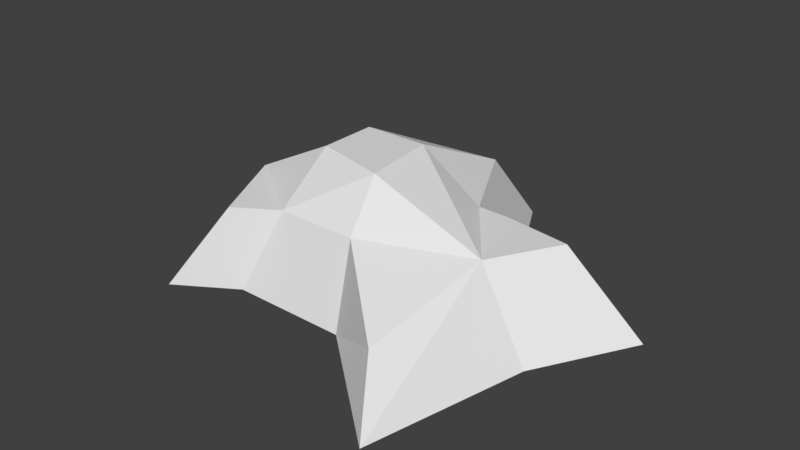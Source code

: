 # Source: Small_Rock_2.blend  (saved by Blender 2.79.0; exported with 4.5.12 LTS)
import bpy
from mathutils import Matrix  # noqa: F401  (used for matrix-valued properties, if any)

bpy.ops.wm.read_factory_settings(use_empty=True)
scene = bpy.context.scene
scene.name = 'Scene'

# ---- collections
col_collection_1 = bpy.data.collections.new('Collection 1'); scene.collection.children.link(col_collection_1)

# ---- world
world_world = bpy.data.worlds.new('World'); scene.world = world_world
world_world.color = (0.05088, 0.05088, 0.05088)
world_world.use_sun_shadow = False
world_world.sun_shadow_jitter_overblur = 0.0
world_world.cycles.sampling_method = 'MANUAL'

# ---- meshes
me_plane = bpy.data.meshes.new('Plane')
me_plane.from_pydata([(-1.0, 1.0, 0.0), (-0.1346, -0.2508, 0.0), (-0.3154, 1.0, 0.0), (1.0, 0.1735, 0.0), (0.7309, -1.0, 0.0), (-0.155, 1.997, 0.0), (-1.0, -0.2399, 0.0), (0.3691, 1.0, 0.0), (-1.0, 0.38, 0.0), (-0.225, 0.19, 0.0), (-1.704, 0.7564, 0.0), (-1.438, -0.5131, 0.0), (-1.874, 0.38, 0.0), (1.406, 0.8896, 0.0), (0.694, 0.9926, 0.0), (-0.3137, 0.834, 0.8997), (-0.7916, 0.834, 0.8997), (0.1641, 0.834, 0.5832), (0.4167, -0.5621, 0.2845), (-0.1875, -0.03913, 0.5832), (-0.2506, 0.2686, 0.8997), (-0.7916, 0.4013, 0.8997), (-0.7916, -0.03151, 0.5832), (-0.2018, 1.53, 0.5832), (0.6045, 0.2571, 0.5832), (-1.402, 0.4013, 0.5832), (-1.098, -0.2222, 0.5832), (-1.283, 0.664, 0.5832), (0.3909, 0.8289, 0.5832), (0.888, 0.757, 0.5832)], [], [(6, 8, 9, 1), (2, 7, 3, 9), (5, 2, 0), (2, 5, 7), (8, 12, 10, 0), (8, 0, 2, 9), (3, 4, 1, 9), (6, 11, 12, 8), (7, 14, 13, 3), (22, 19, 20, 21), (15, 20, 24, 17), (23, 16, 15), (15, 17, 23), (21, 16, 27, 25), (21, 20, 15, 16), (24, 20, 19, 18), (22, 21, 25, 26), (17, 24, 29, 28), (10, 12, 25, 27), (13, 14, 28, 29), (7, 5, 23, 17), (4, 3, 24, 18), (14, 7, 17, 28), (0, 10, 27, 16), (6, 1, 19, 22), (12, 11, 26, 25), (3, 13, 29, 24), (11, 6, 22, 26), (1, 4, 18, 19), (5, 0, 16, 23)])
_uv = me_plane.uv_layers.new(name='UVMap')
_uv.uv.foreach_set('vector', [0.06918, 0.2388, 0.169, 0.1905, 0.183, 0.3742, 0.1172, 0.4282, 0.3081, 0.2914, 0.3475, 0.4406, 0.2507, 0.6425, 0.183, 0.3742, 0.4778, 0.2487, 0.3081, 0.2914, 0.2688, 0.1422, 0.3081, 0.2914, 0.4778, 0.2487, 0.3475, 0.4406, 0.169, 0.1905, 0.1187, 0.0, 0.189, 0.007699, 0.2688, 0.1422, 0.169, 0.1905, 0.2688, 0.1422, 0.3081, 0.2914, 0.183, 0.3742, 0.2507, 0.6425, 0.04639, 0.6752, 0.1172, 0.4282, 0.183, 0.3742, 0.06918, 0.2388, 0.0, 0.1645, 0.1187, 0.0, 0.169, 0.1905, 0.3475, 0.4406, 0.365, 0.512, 0.3894, 0.6752, 0.2507, 0.6425, 0.4787, 0.6978, 0.5545, 0.6802, 0.5545, 0.7834, 0.4778, 0.8198, 0.5928, 0.2915, 0.6771, 0.3571, 0.6221, 0.5387, 0.5618, 0.392, 0.4778, 0.25, 0.6254, 0.1901, 0.5928, 0.2915, 0.5928, 0.2915, 0.5618, 0.392, 0.4778, 0.25, 0.6932, 0.2301, 0.6254, 0.1901, 0.6872, 0.1007, 0.7364, 0.09982, 0.6932, 0.2301, 0.6771, 0.3571, 0.5928, 0.2915, 0.6254, 0.1901, 0.6221, 0.5387, 0.6771, 0.3571, 0.7225, 0.3981, 0.7647, 0.5738, 0.7626, 0.2693, 0.6932, 0.2301, 0.7364, 0.09982, 0.8133, 0.222, 0.5618, 0.392, 0.6221, 0.5387, 0.5245, 0.5526, 0.5471, 0.4405, 0.7043, 0.001216, 0.7749, 0.0, 0.7364, 0.09982, 0.6872, 0.1007, 0.914, 0.7118, 0.8888, 0.5527, 0.9824, 0.4613, 1.0, 0.5724, 0.8794, 0.479, 0.8133, 0.3884, 0.9297, 0.3467, 0.9758, 0.4099, 0.8133, 0.6802, 0.6111, 0.6288, 0.6221, 0.5387, 0.7647, 0.5738, 0.8888, 0.5527, 0.8794, 0.479, 0.9758, 0.4099, 0.9824, 0.4613, 0.8412, 0.1673, 0.8341, 0.0, 0.9443, 0.07553, 1.0, 0.1828, 0.1023, 0.7946, 0.1061, 0.9637, 0.002623, 0.9732, 0.0, 0.8552, 0.1061, 0.8998, 0.1061, 0.6752, 0.2292, 0.6956, 0.2292, 0.8523, 0.3134, 0.8429, 0.3134, 0.6752, 0.4207, 0.7844, 0.4207, 0.9015, 0.1061, 0.6752, 0.1023, 0.7946, 0.0, 0.8552, 0.002623, 0.7718, 0.2292, 0.9235, 0.2916, 0.6752, 0.3134, 0.8113, 0.3134, 1.0, 0.8133, 0.3884, 0.8412, 0.1673, 1.0, 0.1828, 0.9297, 0.3467])
me_plane.use_remesh_preserve_volume = False
me_plane.use_remesh_preserve_attributes = False
me_plane.use_mirror_vertex_groups = False
me_plane.update()

# ---- objects
ob_plane = bpy.data.objects.new('Plane', me_plane)

# ---- transforms, parenting, visibility, modifiers, constraints
ob_plane.location = (0.0, 0.0, 0.0)
ob_plane.lineart.crease_threshold = 0.0

# ---- collection membership
col_collection_1.objects.link(ob_plane)

# ---- scene / render settings (as saved in the file)
scene.frame_start = 1; scene.frame_end = 250; scene.frame_set(1)
scene.render.engine = 'BLENDER_EEVEE_NEXT'
scene.render.resolution_percentage = 50
scene.render.dither_intensity = 0.0
scene.cycles.use_denoising = False
scene.cycles.samples = 128
scene.cycles.sampling_pattern = 'TABULATED_SOBOL'
scene.cycles.use_adaptive_sampling = False
scene.cycles.use_light_tree = False
scene.cycles.blur_glossy = 0.0
scene.cycles.sample_clamp_indirect = 0.0
scene.view_settings.view_transform = 'Standard'
bpy.context.view_layer.update()

# ---- added for rendering (the .blend has no active camera and no usable light): camera, sun
cam_auto = bpy.data.cameras.new('AutoCamera')
cam_auto.lens = 50.0
cam_auto.sensor_width = 36.0
cam_auto.clip_end = 1000.0
ob_auto_camera = bpy.data.objects.new('AutoCamera', cam_auto)
scene.collection.objects.link(ob_auto_camera)
ob_auto_camera.location = (3.96005, -4.53453, 3.80508)
ob_auto_camera.rotation_euler = (1.09748, -7.21219e-08, 0.694738)
scene.camera = ob_auto_camera
light_auto_sun = bpy.data.lights.new('AutoSun', 'SUN')
light_auto_sun.energy = 3.0
light_auto_sun.angle = 0.0523599
ob_auto_sun = bpy.data.objects.new('AutoSun', light_auto_sun)
scene.collection.objects.link(ob_auto_sun)
ob_auto_sun.rotation_euler = (0.872665, 0.174533, 0.523599)
bpy.context.view_layer.update()
